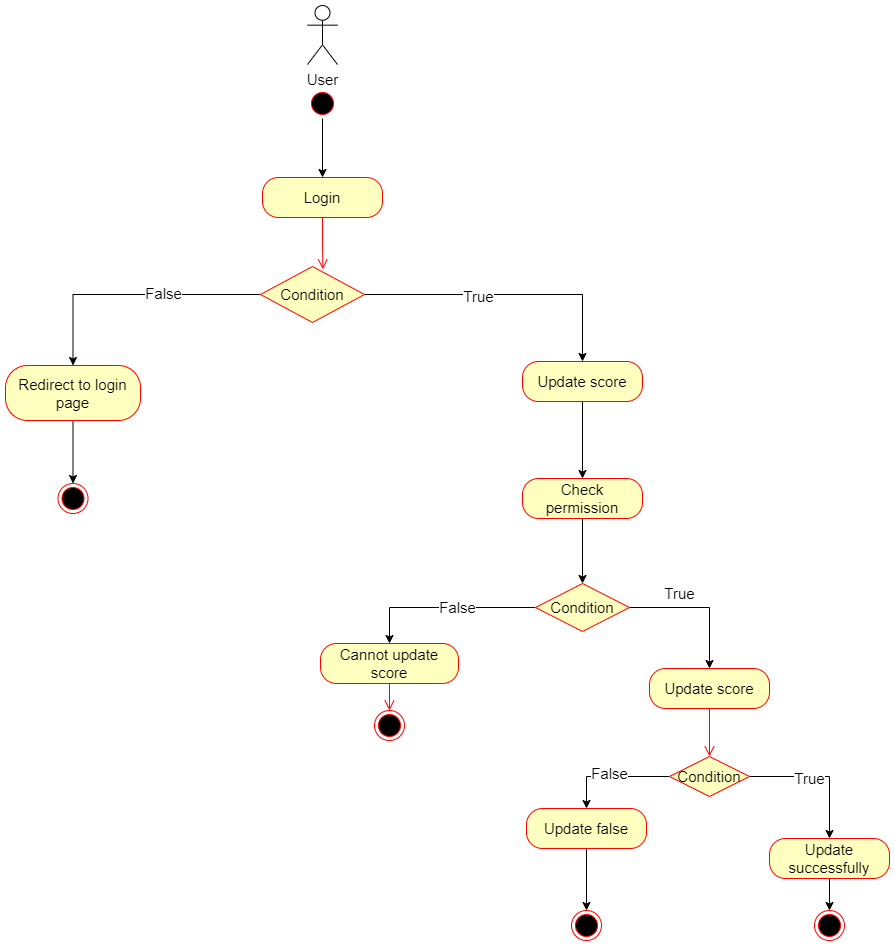

The diagram above was exported from draw.io. Its source (the exported page's mxGraphModel, read from the mxfile embedded in the PNG):
<mxGraphModel dx="2074" dy="1098" grid="0" gridSize="10" guides="1" tooltips="1" connect="1" arrows="1" fold="1" page="1" pageScale="1" pageWidth="3300" pageHeight="2339" math="0" shadow="0">
  <root>
    <mxCell id="0" />
    <mxCell id="1" parent="0" />
    <mxCell id="cBkdoHtpjhkXTb7UISO_-10" style="edgeStyle=orthogonalEdgeStyle;rounded=0;orthogonalLoop=1;jettySize=auto;html=1;fontSize=15;" edge="1" parent="1" source="cBkdoHtpjhkXTb7UISO_-1" target="cBkdoHtpjhkXTb7UISO_-8">
      <mxGeometry relative="1" as="geometry" />
    </mxCell>
    <mxCell id="cBkdoHtpjhkXTb7UISO_-1" value="" style="ellipse;html=1;shape=startState;fillColor=#000000;strokeColor=#ff0000;fontSize=15;" vertex="1" parent="1">
      <mxGeometry x="975" y="170" width="30" height="30" as="geometry" />
    </mxCell>
    <mxCell id="cBkdoHtpjhkXTb7UISO_-13" style="edgeStyle=orthogonalEdgeStyle;rounded=0;orthogonalLoop=1;jettySize=auto;html=1;fontSize=15;" edge="1" parent="1" source="cBkdoHtpjhkXTb7UISO_-3" target="cBkdoHtpjhkXTb7UISO_-11">
      <mxGeometry relative="1" as="geometry" />
    </mxCell>
    <mxCell id="cBkdoHtpjhkXTb7UISO_-16" value="True" style="edgeLabel;html=1;align=center;verticalAlign=middle;resizable=0;points=[];fontSize=15;" vertex="1" connectable="0" parent="cBkdoHtpjhkXTb7UISO_-13">
      <mxGeometry x="-0.2097" y="-1" relative="1" as="geometry">
        <mxPoint as="offset" />
      </mxGeometry>
    </mxCell>
    <mxCell id="cBkdoHtpjhkXTb7UISO_-17" style="edgeStyle=orthogonalEdgeStyle;rounded=0;orthogonalLoop=1;jettySize=auto;html=1;entryX=0.5;entryY=0;entryDx=0;entryDy=0;fontSize=15;" edge="1" parent="1" source="cBkdoHtpjhkXTb7UISO_-3" target="cBkdoHtpjhkXTb7UISO_-14">
      <mxGeometry relative="1" as="geometry" />
    </mxCell>
    <mxCell id="cBkdoHtpjhkXTb7UISO_-18" value="False" style="edgeLabel;html=1;align=center;verticalAlign=middle;resizable=0;points=[];fontSize=15;" vertex="1" connectable="0" parent="cBkdoHtpjhkXTb7UISO_-17">
      <mxGeometry x="-0.2403" y="-2" relative="1" as="geometry">
        <mxPoint as="offset" />
      </mxGeometry>
    </mxCell>
    <mxCell id="cBkdoHtpjhkXTb7UISO_-3" value="Condition" style="rhombus;whiteSpace=wrap;html=1;fontColor=#000000;fillColor=#ffffc0;strokeColor=#ff0000;fontSize=15;" vertex="1" parent="1">
      <mxGeometry x="928" y="348" width="104" height="56" as="geometry" />
    </mxCell>
    <mxCell id="cBkdoHtpjhkXTb7UISO_-7" value="User" style="shape=umlActor;verticalLabelPosition=bottom;verticalAlign=top;html=1;fontSize=15;" vertex="1" parent="1">
      <mxGeometry x="975" y="87" width="30" height="59" as="geometry" />
    </mxCell>
    <mxCell id="cBkdoHtpjhkXTb7UISO_-8" value="Login" style="rounded=1;whiteSpace=wrap;html=1;arcSize=40;fontColor=#000000;fillColor=#ffffc0;strokeColor=#ff0000;fontSize=15;" vertex="1" parent="1">
      <mxGeometry x="930" y="259" width="120" height="40" as="geometry" />
    </mxCell>
    <mxCell id="cBkdoHtpjhkXTb7UISO_-9" value="" style="edgeStyle=orthogonalEdgeStyle;html=1;verticalAlign=bottom;endArrow=open;endSize=8;strokeColor=#ff0000;rounded=0;entryX=0.6;entryY=0.05;entryDx=0;entryDy=0;entryPerimeter=0;fontSize=15;" edge="1" source="cBkdoHtpjhkXTb7UISO_-8" parent="1" target="cBkdoHtpjhkXTb7UISO_-3">
      <mxGeometry relative="1" as="geometry">
        <mxPoint x="1131" y="367" as="targetPoint" />
      </mxGeometry>
    </mxCell>
    <mxCell id="cBkdoHtpjhkXTb7UISO_-25" style="edgeStyle=orthogonalEdgeStyle;rounded=0;orthogonalLoop=1;jettySize=auto;html=1;entryX=0.5;entryY=0;entryDx=0;entryDy=0;fontSize=15;" edge="1" parent="1" source="cBkdoHtpjhkXTb7UISO_-11" target="cBkdoHtpjhkXTb7UISO_-23">
      <mxGeometry relative="1" as="geometry" />
    </mxCell>
    <mxCell id="cBkdoHtpjhkXTb7UISO_-11" value="Update score" style="rounded=1;whiteSpace=wrap;html=1;arcSize=40;fontColor=#000000;fillColor=#ffffc0;strokeColor=#ff0000;fontSize=15;" vertex="1" parent="1">
      <mxGeometry x="1190" y="443" width="120" height="40" as="geometry" />
    </mxCell>
    <mxCell id="cBkdoHtpjhkXTb7UISO_-22" style="edgeStyle=orthogonalEdgeStyle;rounded=0;orthogonalLoop=1;jettySize=auto;html=1;fontSize=15;" edge="1" parent="1" source="cBkdoHtpjhkXTb7UISO_-14" target="cBkdoHtpjhkXTb7UISO_-20">
      <mxGeometry relative="1" as="geometry" />
    </mxCell>
    <mxCell id="cBkdoHtpjhkXTb7UISO_-14" value="Redirect to login page" style="rounded=1;whiteSpace=wrap;html=1;arcSize=40;fontColor=#000000;fillColor=#ffffc0;strokeColor=#ff0000;fontSize=15;" vertex="1" parent="1">
      <mxGeometry x="673" y="447" width="135" height="55" as="geometry" />
    </mxCell>
    <mxCell id="cBkdoHtpjhkXTb7UISO_-20" value="" style="ellipse;html=1;shape=endState;fillColor=#000000;strokeColor=#ff0000;fontSize=15;" vertex="1" parent="1">
      <mxGeometry x="725.5" y="565" width="30" height="30" as="geometry" />
    </mxCell>
    <mxCell id="cBkdoHtpjhkXTb7UISO_-29" style="edgeStyle=orthogonalEdgeStyle;rounded=0;orthogonalLoop=1;jettySize=auto;html=1;entryX=0.5;entryY=0;entryDx=0;entryDy=0;fontSize=15;" edge="1" parent="1" source="cBkdoHtpjhkXTb7UISO_-23" target="cBkdoHtpjhkXTb7UISO_-26">
      <mxGeometry relative="1" as="geometry" />
    </mxCell>
    <mxCell id="cBkdoHtpjhkXTb7UISO_-23" value="Check permission" style="rounded=1;whiteSpace=wrap;html=1;arcSize=40;fontColor=#000000;fillColor=#ffffc0;strokeColor=#ff0000;fontSize=15;" vertex="1" parent="1">
      <mxGeometry x="1190" y="560" width="120" height="40" as="geometry" />
    </mxCell>
    <mxCell id="cBkdoHtpjhkXTb7UISO_-32" style="edgeStyle=orthogonalEdgeStyle;rounded=0;orthogonalLoop=1;jettySize=auto;html=1;fontSize=15;" edge="1" parent="1" source="cBkdoHtpjhkXTb7UISO_-26" target="cBkdoHtpjhkXTb7UISO_-30">
      <mxGeometry relative="1" as="geometry" />
    </mxCell>
    <mxCell id="cBkdoHtpjhkXTb7UISO_-35" value="True" style="edgeLabel;html=1;align=center;verticalAlign=middle;resizable=0;points=[];fontSize=15;" vertex="1" connectable="0" parent="cBkdoHtpjhkXTb7UISO_-32">
      <mxGeometry x="-0.1064" y="-1" relative="1" as="geometry">
        <mxPoint x="-14" y="-16" as="offset" />
      </mxGeometry>
    </mxCell>
    <mxCell id="cBkdoHtpjhkXTb7UISO_-36" style="edgeStyle=orthogonalEdgeStyle;rounded=0;orthogonalLoop=1;jettySize=auto;html=1;entryX=0.5;entryY=0;entryDx=0;entryDy=0;fontSize=15;" edge="1" parent="1" source="cBkdoHtpjhkXTb7UISO_-26" target="cBkdoHtpjhkXTb7UISO_-33">
      <mxGeometry relative="1" as="geometry" />
    </mxCell>
    <mxCell id="cBkdoHtpjhkXTb7UISO_-37" value="False" style="edgeLabel;html=1;align=center;verticalAlign=middle;resizable=0;points=[];fontSize=15;" vertex="1" connectable="0" parent="cBkdoHtpjhkXTb7UISO_-36">
      <mxGeometry x="-0.1277" y="-1" relative="1" as="geometry">
        <mxPoint as="offset" />
      </mxGeometry>
    </mxCell>
    <mxCell id="cBkdoHtpjhkXTb7UISO_-26" value="Condition" style="rhombus;whiteSpace=wrap;html=1;fontColor=#000000;fillColor=#ffffc0;strokeColor=#ff0000;fontSize=15;" vertex="1" parent="1">
      <mxGeometry x="1203" y="665" width="94" height="48" as="geometry" />
    </mxCell>
    <mxCell id="cBkdoHtpjhkXTb7UISO_-30" value="Update score" style="rounded=1;whiteSpace=wrap;html=1;arcSize=40;fontColor=#000000;fillColor=#ffffc0;strokeColor=#ff0000;fontSize=15;" vertex="1" parent="1">
      <mxGeometry x="1317" y="750" width="120" height="40" as="geometry" />
    </mxCell>
    <mxCell id="cBkdoHtpjhkXTb7UISO_-31" value="" style="edgeStyle=orthogonalEdgeStyle;html=1;verticalAlign=bottom;endArrow=open;endSize=8;strokeColor=#ff0000;rounded=0;entryX=0.5;entryY=0;entryDx=0;entryDy=0;fontSize=15;" edge="1" source="cBkdoHtpjhkXTb7UISO_-30" parent="1" target="cBkdoHtpjhkXTb7UISO_-39">
      <mxGeometry relative="1" as="geometry">
        <mxPoint x="1377" y="850" as="targetPoint" />
      </mxGeometry>
    </mxCell>
    <mxCell id="cBkdoHtpjhkXTb7UISO_-33" value="Cannot update score" style="rounded=1;whiteSpace=wrap;html=1;arcSize=40;fontColor=#000000;fillColor=#ffffc0;strokeColor=#ff0000;fontSize=15;" vertex="1" parent="1">
      <mxGeometry x="988" y="725" width="138" height="40" as="geometry" />
    </mxCell>
    <mxCell id="cBkdoHtpjhkXTb7UISO_-34" value="" style="edgeStyle=orthogonalEdgeStyle;html=1;verticalAlign=bottom;endArrow=open;endSize=8;strokeColor=#ff0000;rounded=0;entryX=0.5;entryY=0;entryDx=0;entryDy=0;fontSize=15;" edge="1" source="cBkdoHtpjhkXTb7UISO_-33" parent="1" target="cBkdoHtpjhkXTb7UISO_-38">
      <mxGeometry relative="1" as="geometry">
        <mxPoint x="1065" y="839" as="targetPoint" />
      </mxGeometry>
    </mxCell>
    <mxCell id="cBkdoHtpjhkXTb7UISO_-38" value="" style="ellipse;html=1;shape=endState;fillColor=#000000;strokeColor=#ff0000;fontSize=15;" vertex="1" parent="1">
      <mxGeometry x="1042" y="792" width="30" height="30" as="geometry" />
    </mxCell>
    <mxCell id="cBkdoHtpjhkXTb7UISO_-47" style="edgeStyle=orthogonalEdgeStyle;rounded=0;orthogonalLoop=1;jettySize=auto;html=1;entryX=0.5;entryY=0;entryDx=0;entryDy=0;fontSize=15;" edge="1" parent="1" source="cBkdoHtpjhkXTb7UISO_-39" target="cBkdoHtpjhkXTb7UISO_-45">
      <mxGeometry relative="1" as="geometry" />
    </mxCell>
    <mxCell id="cBkdoHtpjhkXTb7UISO_-50" value="False" style="edgeLabel;html=1;align=center;verticalAlign=middle;resizable=0;points=[];fontSize=15;" vertex="1" connectable="0" parent="cBkdoHtpjhkXTb7UISO_-47">
      <mxGeometry x="0.0609" y="-4" relative="1" as="geometry">
        <mxPoint as="offset" />
      </mxGeometry>
    </mxCell>
    <mxCell id="cBkdoHtpjhkXTb7UISO_-48" style="edgeStyle=orthogonalEdgeStyle;rounded=0;orthogonalLoop=1;jettySize=auto;html=1;fontSize=15;" edge="1" parent="1" source="cBkdoHtpjhkXTb7UISO_-39" target="cBkdoHtpjhkXTb7UISO_-43">
      <mxGeometry relative="1" as="geometry" />
    </mxCell>
    <mxCell id="cBkdoHtpjhkXTb7UISO_-49" value="True" style="edgeLabel;html=1;align=center;verticalAlign=middle;resizable=0;points=[];fontSize=15;" vertex="1" connectable="0" parent="cBkdoHtpjhkXTb7UISO_-48">
      <mxGeometry x="-0.169" y="-1" relative="1" as="geometry">
        <mxPoint as="offset" />
      </mxGeometry>
    </mxCell>
    <mxCell id="cBkdoHtpjhkXTb7UISO_-39" value="Condition" style="rhombus;whiteSpace=wrap;html=1;fontColor=#000000;fillColor=#ffffc0;strokeColor=#ff0000;fontSize=15;" vertex="1" parent="1">
      <mxGeometry x="1337" y="838" width="80" height="40" as="geometry" />
    </mxCell>
    <mxCell id="cBkdoHtpjhkXTb7UISO_-54" style="edgeStyle=orthogonalEdgeStyle;rounded=0;orthogonalLoop=1;jettySize=auto;html=1;fontSize=15;" edge="1" parent="1" source="cBkdoHtpjhkXTb7UISO_-43" target="cBkdoHtpjhkXTb7UISO_-53">
      <mxGeometry relative="1" as="geometry" />
    </mxCell>
    <mxCell id="cBkdoHtpjhkXTb7UISO_-43" value="Update successfully" style="rounded=1;whiteSpace=wrap;html=1;arcSize=40;fontColor=#000000;fillColor=#ffffc0;strokeColor=#ff0000;fontSize=15;" vertex="1" parent="1">
      <mxGeometry x="1437" y="920" width="120" height="40" as="geometry" />
    </mxCell>
    <mxCell id="cBkdoHtpjhkXTb7UISO_-56" style="edgeStyle=orthogonalEdgeStyle;rounded=0;orthogonalLoop=1;jettySize=auto;html=1;entryX=0.5;entryY=0;entryDx=0;entryDy=0;fontSize=15;" edge="1" parent="1" source="cBkdoHtpjhkXTb7UISO_-45" target="cBkdoHtpjhkXTb7UISO_-55">
      <mxGeometry relative="1" as="geometry" />
    </mxCell>
    <mxCell id="cBkdoHtpjhkXTb7UISO_-45" value="Update false" style="rounded=1;whiteSpace=wrap;html=1;arcSize=40;fontColor=#000000;fillColor=#ffffc0;strokeColor=#ff0000;fontSize=15;" vertex="1" parent="1">
      <mxGeometry x="1194" y="890" width="120" height="40" as="geometry" />
    </mxCell>
    <mxCell id="cBkdoHtpjhkXTb7UISO_-53" value="" style="ellipse;html=1;shape=endState;fillColor=#000000;strokeColor=#ff0000;fontSize=15;" vertex="1" parent="1">
      <mxGeometry x="1482" y="992" width="30" height="30" as="geometry" />
    </mxCell>
    <mxCell id="cBkdoHtpjhkXTb7UISO_-55" value="" style="ellipse;html=1;shape=endState;fillColor=#000000;strokeColor=#ff0000;fontSize=15;" vertex="1" parent="1">
      <mxGeometry x="1239" y="992" width="30" height="30" as="geometry" />
    </mxCell>
  </root>
</mxGraphModel>